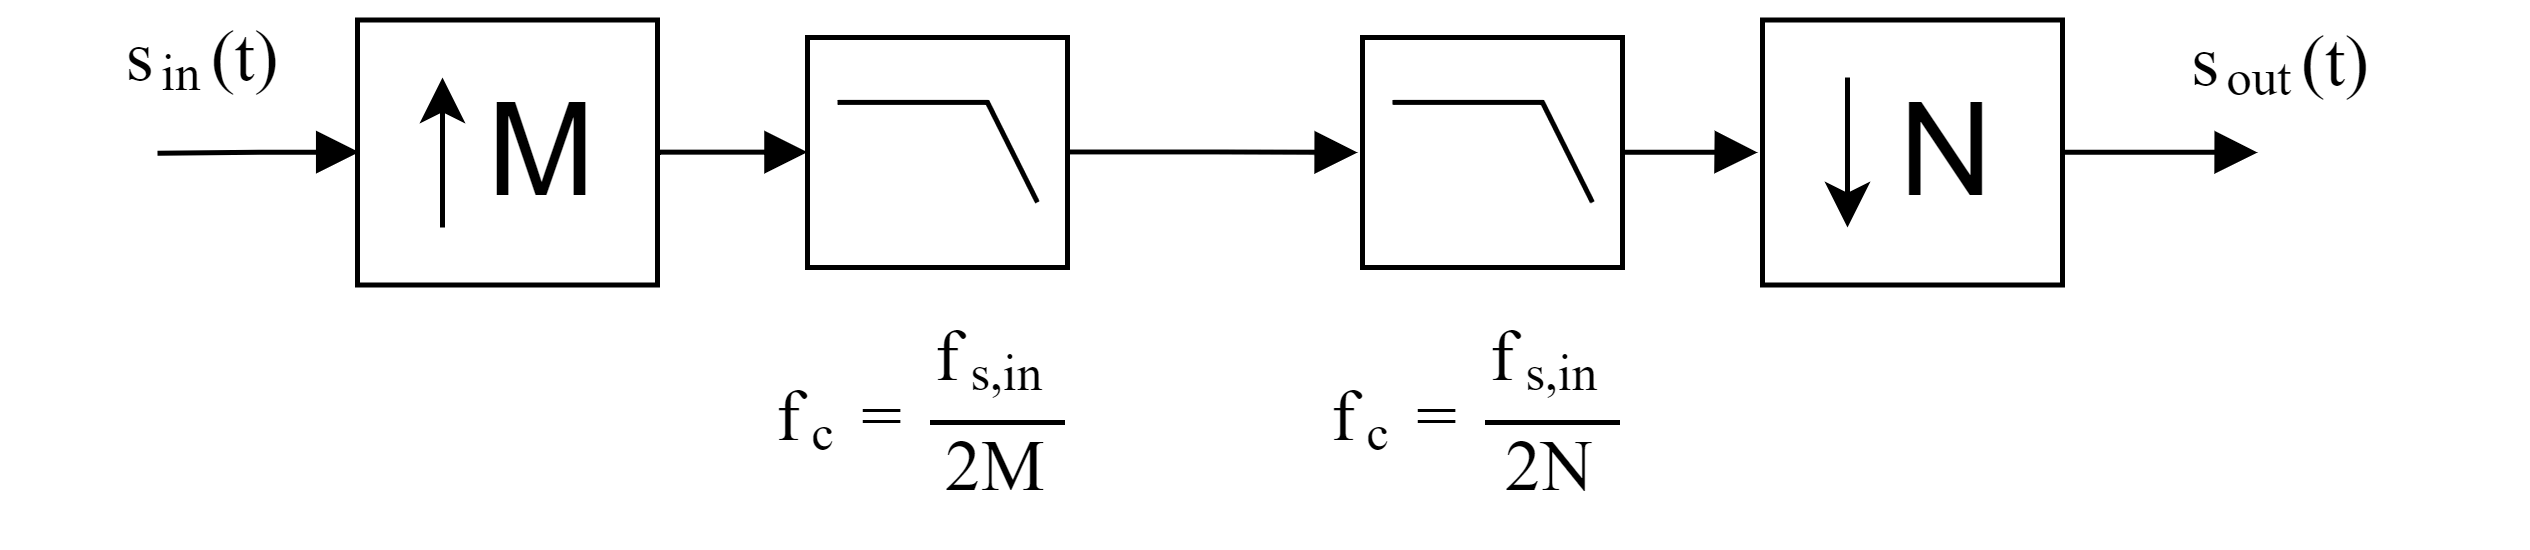

The diagram above was exported from draw.io. Its source (the exported page's mxGraphModel, read from the mxfile embedded in the PNG):
<mxGraphModel dx="539" dy="288" grid="1" gridSize="10" guides="1" tooltips="1" connect="1" arrows="1" fold="1" page="1" pageScale="1" pageWidth="827" pageHeight="1169" math="1" shadow="0">
  <root>
    <mxCell id="0" />
    <mxCell id="1" parent="0" />
    <mxCell id="-GvbIyor1tCdhXmXe25b-15" style="edgeStyle=orthogonalEdgeStyle;rounded=0;orthogonalLoop=1;jettySize=auto;html=1;entryX=0;entryY=0.5;entryDx=0;entryDy=0;entryPerimeter=0;endArrow=block;endFill=1;" edge="1" parent="1" source="-GvbIyor1tCdhXmXe25b-1" target="-GvbIyor1tCdhXmXe25b-7">
      <mxGeometry relative="1" as="geometry" />
    </mxCell>
    <mxCell id="-GvbIyor1tCdhXmXe25b-19" style="edgeStyle=orthogonalEdgeStyle;rounded=0;orthogonalLoop=1;jettySize=auto;html=1;exitX=0;exitY=0.5;exitDx=0;exitDy=0;endArrow=block;endFill=1;entryX=0;entryY=0.5;entryDx=0;entryDy=0;" edge="1" parent="1" target="-GvbIyor1tCdhXmXe25b-1">
      <mxGeometry relative="1" as="geometry">
        <mxPoint x="40" y="50.13793103448279" as="sourcePoint" />
      </mxGeometry>
    </mxCell>
    <mxCell id="-GvbIyor1tCdhXmXe25b-1" value="&lt;font style=&quot;font-size: 26px&quot;&gt;&amp;nbsp; M&lt;/font&gt;" style="rounded=0;whiteSpace=wrap;html=1;" vertex="1" parent="1">
      <mxGeometry x="80" y="23.5" width="60" height="53" as="geometry" />
    </mxCell>
    <mxCell id="-GvbIyor1tCdhXmXe25b-16" style="edgeStyle=orthogonalEdgeStyle;rounded=0;orthogonalLoop=1;jettySize=auto;html=1;endArrow=block;endFill=1;" edge="1" parent="1" source="-GvbIyor1tCdhXmXe25b-7">
      <mxGeometry relative="1" as="geometry">
        <mxPoint x="280" y="50" as="targetPoint" />
      </mxGeometry>
    </mxCell>
    <mxCell id="-GvbIyor1tCdhXmXe25b-7" value="" style="verticalLabelPosition=bottom;shadow=0;dashed=0;align=center;html=1;verticalAlign=top;shape=mxgraph.electrical.logic_gates.lowpass_filter;" vertex="1" parent="1">
      <mxGeometry x="170" y="27" width="52" height="46" as="geometry" />
    </mxCell>
    <mxCell id="-GvbIyor1tCdhXmXe25b-18" style="edgeStyle=orthogonalEdgeStyle;rounded=0;orthogonalLoop=1;jettySize=auto;html=1;endArrow=block;endFill=1;" edge="1" parent="1" source="-GvbIyor1tCdhXmXe25b-8">
      <mxGeometry relative="1" as="geometry">
        <mxPoint x="360" y="50" as="targetPoint" />
      </mxGeometry>
    </mxCell>
    <mxCell id="-GvbIyor1tCdhXmXe25b-8" value="" style="verticalLabelPosition=bottom;shadow=0;dashed=0;align=center;html=1;verticalAlign=top;shape=mxgraph.electrical.logic_gates.lowpass_filter;" vertex="1" parent="1">
      <mxGeometry x="281" y="27" width="52" height="46" as="geometry" />
    </mxCell>
    <mxCell id="-GvbIyor1tCdhXmXe25b-20" style="edgeStyle=orthogonalEdgeStyle;rounded=0;orthogonalLoop=1;jettySize=auto;html=1;endArrow=block;endFill=1;" edge="1" parent="1" source="-GvbIyor1tCdhXmXe25b-9">
      <mxGeometry relative="1" as="geometry">
        <mxPoint x="460" y="50" as="targetPoint" />
      </mxGeometry>
    </mxCell>
    <mxCell id="-GvbIyor1tCdhXmXe25b-9" value="&lt;font style=&quot;font-size: 26px&quot;&gt;&amp;nbsp; N&lt;/font&gt;" style="rounded=0;whiteSpace=wrap;html=1;align=center;" vertex="1" parent="1">
      <mxGeometry x="361" y="23.5" width="60" height="53" as="geometry" />
    </mxCell>
    <mxCell id="-GvbIyor1tCdhXmXe25b-10" value="" style="endArrow=classic;html=1;" edge="1" parent="1">
      <mxGeometry width="50" height="50" relative="1" as="geometry">
        <mxPoint x="97" y="65" as="sourcePoint" />
        <mxPoint x="97" y="35" as="targetPoint" />
      </mxGeometry>
    </mxCell>
    <mxCell id="-GvbIyor1tCdhXmXe25b-11" value="" style="endArrow=classic;html=1;" edge="1" parent="1">
      <mxGeometry width="50" height="50" relative="1" as="geometry">
        <mxPoint x="378" y="35" as="sourcePoint" />
        <mxPoint x="378" y="65" as="targetPoint" />
      </mxGeometry>
    </mxCell>
    <mxCell id="-GvbIyor1tCdhXmXe25b-13" value="$$f_c = \frac{f_{s, in}}{2M}$$" style="text;html=1;align=center;verticalAlign=middle;resizable=0;points=[];;autosize=1;" vertex="1" parent="1">
      <mxGeometry x="146" y="76.5" width="100" height="50" as="geometry" />
    </mxCell>
    <mxCell id="-GvbIyor1tCdhXmXe25b-14" value="$$f_c = \frac{f_{s, in}}{2N}$$" style="text;html=1;align=center;verticalAlign=middle;resizable=0;points=[];;autosize=1;spacingBottom=0;labelBorderColor=none;" vertex="1" parent="1">
      <mxGeometry x="257" y="76.5" width="100" height="50" as="geometry" />
    </mxCell>
    <mxCell id="-GvbIyor1tCdhXmXe25b-21" value="$$s_{in}(t)$$" style="text;html=1;align=center;verticalAlign=middle;resizable=0;points=[];;autosize=1;" vertex="1" parent="1">
      <mxGeometry x="11" y="22" width="80" height="20" as="geometry" />
    </mxCell>
    <mxCell id="-GvbIyor1tCdhXmXe25b-22" value="$$s_{out}(t)$$" style="text;html=1;align=center;verticalAlign=middle;resizable=0;points=[];;autosize=1;" vertex="1" parent="1">
      <mxGeometry x="421" y="23.5" width="90" height="20" as="geometry" />
    </mxCell>
  </root>
</mxGraphModel>